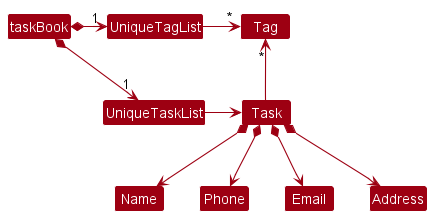

The diagram above was rendered by PlantUML. Its source (embedded in the PNG):
@startuml
!include style.puml
skinparam arrowThickness 1.1
skinparam arrowColor MODEL_COLOR
skinparam classBackgroundColor MODEL_COLOR

taskBook *-right-> "1" UniqueTaskList
taskBook *-right-> "1" UniqueTagList
UniqueTagList -[hidden]down- UniqueTaskList
UniqueTagList -[hidden]down- UniqueTaskList

UniqueTagList -right-> "*" Tag
UniqueTaskList -right-> Task

Task -up-> "*" Tag

Task *--> Name
Task *--> Phone
Task *--> Email
Task *--> Address
@enduml